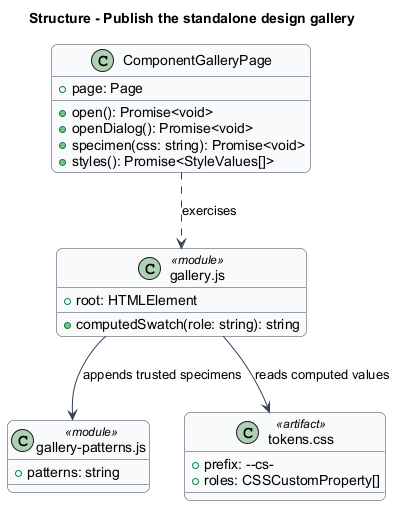

The diagram above was rendered by PlantUML. Its source (embedded in the PNG):
@startuml
skinparam backgroundColor #FFFFFF
skinparam shadowing false
skinparam roundcorner 12
skinparam defaultFontName Arial
skinparam ArrowColor #344054
skinparam classBackgroundColor #F9FAFB
skinparam classBorderColor #344054
skinparam sequenceMessageAlign center
skinparam maxMessageSize 180
title Structure - Publish the standalone design gallery
class "gallery.js" as Gallery <<module>> {
  +root: HTMLElement
  +computedSwatch(role: string): string
}
class "gallery-patterns.js" as Patterns <<module>> {
  +patterns: string
}
class "tokens.css" as Tokens <<artifact>> {
  +prefix: --cs-
  +roles: CSSCustomProperty[]
}
class ComponentGalleryPage {
  +page: Page
  +open(): Promise<void>
  +openDialog(): Promise<void>
  +specimen(css: string): Promise<void>
  +styles(): Promise<StyleValues[]>
}
Gallery --> Patterns : appends trusted specimens
Gallery --> Tokens : reads computed values
ComponentGalleryPage ..> Gallery : exercises

@enduml